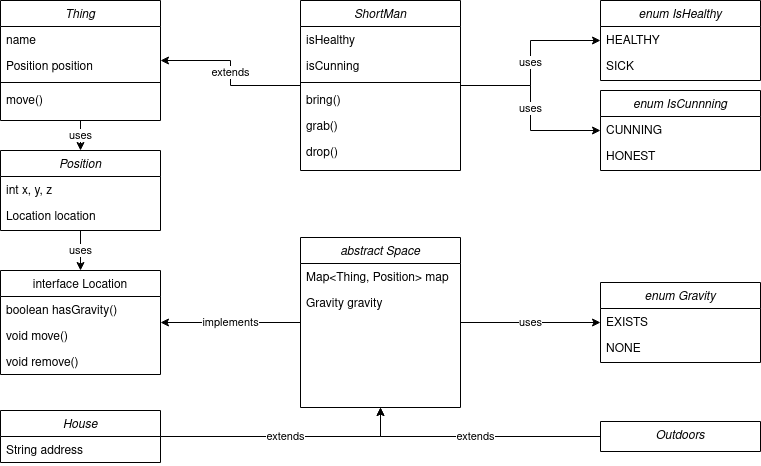

The diagram above was exported from draw.io. Its source (the exported page's mxGraphModel, read from the mxfile embedded in the PNG):
<mxGraphModel dx="1434" dy="795" grid="1" gridSize="10" guides="1" tooltips="1" connect="1" arrows="1" fold="1" page="1" pageScale="1" pageWidth="800" pageHeight="250" background="#FFFFFF" math="0" shadow="0">
  <root>
    <mxCell id="WIyWlLk6GJQsqaUBKTNV-0" />
    <mxCell id="WIyWlLk6GJQsqaUBKTNV-1" parent="WIyWlLk6GJQsqaUBKTNV-0" />
    <mxCell id="lxBi1abRgZqH7XNunVVy-45" value="extends" style="edgeStyle=orthogonalEdgeStyle;rounded=0;orthogonalLoop=1;jettySize=auto;html=1;" edge="1" parent="WIyWlLk6GJQsqaUBKTNV-1" source="zkfFHV4jXpPFQw0GAbJ--0" target="lxBi1abRgZqH7XNunVVy-5">
      <mxGeometry relative="1" as="geometry" />
    </mxCell>
    <mxCell id="lxBi1abRgZqH7XNunVVy-60" value="uses" style="edgeStyle=orthogonalEdgeStyle;rounded=0;orthogonalLoop=1;jettySize=auto;html=1;" edge="1" parent="WIyWlLk6GJQsqaUBKTNV-1" source="zkfFHV4jXpPFQw0GAbJ--0" target="lxBi1abRgZqH7XNunVVy-57">
      <mxGeometry relative="1" as="geometry" />
    </mxCell>
    <mxCell id="lxBi1abRgZqH7XNunVVy-61" value="&lt;div&gt;uses&lt;/div&gt;" style="edgeStyle=orthogonalEdgeStyle;rounded=0;orthogonalLoop=1;jettySize=auto;html=1;" edge="1" parent="WIyWlLk6GJQsqaUBKTNV-1" source="zkfFHV4jXpPFQw0GAbJ--0" target="lxBi1abRgZqH7XNunVVy-54">
      <mxGeometry relative="1" as="geometry" />
    </mxCell>
    <mxCell id="zkfFHV4jXpPFQw0GAbJ--0" value="ShortMan" style="swimlane;fontStyle=2;align=center;verticalAlign=top;childLayout=stackLayout;horizontal=1;startSize=26;horizontalStack=0;resizeParent=1;resizeLast=0;collapsible=1;marginBottom=0;rounded=0;shadow=0;strokeWidth=1;" parent="WIyWlLk6GJQsqaUBKTNV-1" vertex="1">
      <mxGeometry x="320" y="20" width="160" height="170" as="geometry">
        <mxRectangle x="230" y="140" width="160" height="26" as="alternateBounds" />
      </mxGeometry>
    </mxCell>
    <mxCell id="zkfFHV4jXpPFQw0GAbJ--2" value="isHealthy" style="text;align=left;verticalAlign=top;spacingLeft=4;spacingRight=4;overflow=hidden;rotatable=0;points=[[0,0.5],[1,0.5]];portConstraint=eastwest;rounded=0;shadow=0;html=0;" parent="zkfFHV4jXpPFQw0GAbJ--0" vertex="1">
      <mxGeometry y="26" width="160" height="26" as="geometry" />
    </mxCell>
    <mxCell id="zkfFHV4jXpPFQw0GAbJ--3" value="isCunning" style="text;align=left;verticalAlign=top;spacingLeft=4;spacingRight=4;overflow=hidden;rotatable=0;points=[[0,0.5],[1,0.5]];portConstraint=eastwest;rounded=0;shadow=0;html=0;" parent="zkfFHV4jXpPFQw0GAbJ--0" vertex="1">
      <mxGeometry y="52" width="160" height="26" as="geometry" />
    </mxCell>
    <mxCell id="zkfFHV4jXpPFQw0GAbJ--4" value="" style="line;html=1;strokeWidth=1;align=left;verticalAlign=middle;spacingTop=-1;spacingLeft=3;spacingRight=3;rotatable=0;labelPosition=right;points=[];portConstraint=eastwest;rounded=0;" parent="zkfFHV4jXpPFQw0GAbJ--0" vertex="1">
      <mxGeometry y="78" width="160" height="8" as="geometry" />
    </mxCell>
    <mxCell id="lxBi1abRgZqH7XNunVVy-4" value="bring()" style="text;align=left;verticalAlign=top;spacingLeft=4;spacingRight=4;overflow=hidden;rotatable=0;points=[[0,0.5],[1,0.5]];portConstraint=eastwest;rounded=0;" vertex="1" parent="zkfFHV4jXpPFQw0GAbJ--0">
      <mxGeometry y="86" width="160" height="26" as="geometry" />
    </mxCell>
    <mxCell id="zkfFHV4jXpPFQw0GAbJ--5" value="grab()" style="text;align=left;verticalAlign=top;spacingLeft=4;spacingRight=4;overflow=hidden;rotatable=0;points=[[0,0.5],[1,0.5]];portConstraint=eastwest;rounded=0;" parent="zkfFHV4jXpPFQw0GAbJ--0" vertex="1">
      <mxGeometry y="112" width="160" height="26" as="geometry" />
    </mxCell>
    <mxCell id="lxBi1abRgZqH7XNunVVy-3" value="drop()    " style="text;align=left;verticalAlign=top;spacingLeft=4;spacingRight=4;overflow=hidden;rotatable=0;points=[[0,0.5],[1,0.5]];portConstraint=eastwest;rounded=0;" vertex="1" parent="zkfFHV4jXpPFQw0GAbJ--0">
      <mxGeometry y="138" width="160" height="26" as="geometry" />
    </mxCell>
    <mxCell id="zkfFHV4jXpPFQw0GAbJ--17" value="interface Location" style="swimlane;fontStyle=0;align=center;verticalAlign=top;childLayout=stackLayout;horizontal=1;startSize=26;horizontalStack=0;resizeParent=1;resizeLast=0;collapsible=1;marginBottom=0;rounded=0;shadow=0;strokeWidth=1;" parent="WIyWlLk6GJQsqaUBKTNV-1" vertex="1">
      <mxGeometry x="20" y="290" width="160" height="104" as="geometry">
        <mxRectangle x="550" y="140" width="160" height="26" as="alternateBounds" />
      </mxGeometry>
    </mxCell>
    <mxCell id="zkfFHV4jXpPFQw0GAbJ--18" value="boolean hasGravity()" style="text;align=left;verticalAlign=top;spacingLeft=4;spacingRight=4;overflow=hidden;rotatable=0;points=[[0,0.5],[1,0.5]];portConstraint=eastwest;rounded=0;" parent="zkfFHV4jXpPFQw0GAbJ--17" vertex="1">
      <mxGeometry y="26" width="160" height="26" as="geometry" />
    </mxCell>
    <mxCell id="lxBi1abRgZqH7XNunVVy-18" value="void move()" style="text;align=left;verticalAlign=top;spacingLeft=4;spacingRight=4;overflow=hidden;rotatable=0;points=[[0,0.5],[1,0.5]];portConstraint=eastwest;rounded=0;" vertex="1" parent="zkfFHV4jXpPFQw0GAbJ--17">
      <mxGeometry y="52" width="160" height="26" as="geometry" />
    </mxCell>
    <mxCell id="lxBi1abRgZqH7XNunVVy-19" value="void remove()" style="text;align=left;verticalAlign=top;spacingLeft=4;spacingRight=4;overflow=hidden;rotatable=0;points=[[0,0.5],[1,0.5]];portConstraint=eastwest;rounded=0;" vertex="1" parent="zkfFHV4jXpPFQw0GAbJ--17">
      <mxGeometry y="78" width="160" height="26" as="geometry" />
    </mxCell>
    <mxCell id="lxBi1abRgZqH7XNunVVy-30" value="uses" style="edgeStyle=orthogonalEdgeStyle;rounded=0;orthogonalLoop=1;jettySize=auto;html=1;" edge="1" parent="WIyWlLk6GJQsqaUBKTNV-1" source="lxBi1abRgZqH7XNunVVy-5" target="lxBi1abRgZqH7XNunVVy-20">
      <mxGeometry relative="1" as="geometry" />
    </mxCell>
    <mxCell id="lxBi1abRgZqH7XNunVVy-5" value="Thing" style="swimlane;fontStyle=2;align=center;verticalAlign=top;childLayout=stackLayout;horizontal=1;startSize=26;horizontalStack=0;resizeParent=1;resizeLast=0;collapsible=1;marginBottom=0;rounded=0;shadow=0;strokeWidth=1;" vertex="1" parent="WIyWlLk6GJQsqaUBKTNV-1">
      <mxGeometry x="20" y="20" width="160" height="120" as="geometry">
        <mxRectangle x="230" y="140" width="160" height="26" as="alternateBounds" />
      </mxGeometry>
    </mxCell>
    <mxCell id="lxBi1abRgZqH7XNunVVy-6" value="name" style="text;align=left;verticalAlign=top;spacingLeft=4;spacingRight=4;overflow=hidden;rotatable=0;points=[[0,0.5],[1,0.5]];portConstraint=eastwest;rounded=0;" vertex="1" parent="lxBi1abRgZqH7XNunVVy-5">
      <mxGeometry y="26" width="160" height="26" as="geometry" />
    </mxCell>
    <mxCell id="lxBi1abRgZqH7XNunVVy-9" value="Position position" style="text;align=left;verticalAlign=top;spacingLeft=4;spacingRight=4;overflow=hidden;rotatable=0;points=[[0,0.5],[1,0.5]];portConstraint=eastwest;rounded=0;" vertex="1" parent="lxBi1abRgZqH7XNunVVy-5">
      <mxGeometry y="52" width="160" height="26" as="geometry" />
    </mxCell>
    <mxCell id="lxBi1abRgZqH7XNunVVy-10" value="" style="line;html=1;strokeWidth=1;align=left;verticalAlign=middle;spacingTop=-1;spacingLeft=3;spacingRight=3;rotatable=0;labelPosition=right;points=[];portConstraint=eastwest;rounded=0;" vertex="1" parent="lxBi1abRgZqH7XNunVVy-5">
      <mxGeometry y="78" width="160" height="8" as="geometry" />
    </mxCell>
    <mxCell id="lxBi1abRgZqH7XNunVVy-11" value="move()" style="text;align=left;verticalAlign=top;spacingLeft=4;spacingRight=4;overflow=hidden;rotatable=0;points=[[0,0.5],[1,0.5]];portConstraint=eastwest;rounded=0;" vertex="1" parent="lxBi1abRgZqH7XNunVVy-5">
      <mxGeometry y="86" width="160" height="26" as="geometry" />
    </mxCell>
    <mxCell id="lxBi1abRgZqH7XNunVVy-32" value="&lt;div&gt;uses&lt;/div&gt;" style="edgeStyle=orthogonalEdgeStyle;rounded=0;orthogonalLoop=1;jettySize=auto;html=1;" edge="1" parent="WIyWlLk6GJQsqaUBKTNV-1" source="lxBi1abRgZqH7XNunVVy-20" target="zkfFHV4jXpPFQw0GAbJ--17">
      <mxGeometry relative="1" as="geometry" />
    </mxCell>
    <mxCell id="lxBi1abRgZqH7XNunVVy-20" value="Position&#10;" style="swimlane;fontStyle=2;align=center;verticalAlign=top;childLayout=stackLayout;horizontal=1;startSize=26;horizontalStack=0;resizeParent=1;resizeLast=0;collapsible=1;marginBottom=0;rounded=0;shadow=0;strokeWidth=1;" vertex="1" parent="WIyWlLk6GJQsqaUBKTNV-1">
      <mxGeometry x="20" y="170" width="160" height="80" as="geometry">
        <mxRectangle x="230" y="140" width="160" height="26" as="alternateBounds" />
      </mxGeometry>
    </mxCell>
    <mxCell id="lxBi1abRgZqH7XNunVVy-21" value="int x, y, z" style="text;align=left;verticalAlign=top;spacingLeft=4;spacingRight=4;overflow=hidden;rotatable=0;points=[[0,0.5],[1,0.5]];portConstraint=eastwest;rounded=0;" vertex="1" parent="lxBi1abRgZqH7XNunVVy-20">
      <mxGeometry y="26" width="160" height="26" as="geometry" />
    </mxCell>
    <mxCell id="lxBi1abRgZqH7XNunVVy-24" value="Location location" style="text;align=left;verticalAlign=top;spacingLeft=4;spacingRight=4;overflow=hidden;rotatable=0;points=[[0,0.5],[1,0.5]];portConstraint=eastwest;rounded=0;" vertex="1" parent="lxBi1abRgZqH7XNunVVy-20">
      <mxGeometry y="52" width="160" height="26" as="geometry" />
    </mxCell>
    <mxCell id="lxBi1abRgZqH7XNunVVy-40" value="implements" style="edgeStyle=orthogonalEdgeStyle;rounded=0;orthogonalLoop=1;jettySize=auto;html=1;" edge="1" parent="WIyWlLk6GJQsqaUBKTNV-1" source="lxBi1abRgZqH7XNunVVy-33" target="zkfFHV4jXpPFQw0GAbJ--17">
      <mxGeometry relative="1" as="geometry" />
    </mxCell>
    <mxCell id="lxBi1abRgZqH7XNunVVy-53" value="uses" style="edgeStyle=orthogonalEdgeStyle;rounded=0;orthogonalLoop=1;jettySize=auto;html=1;" edge="1" parent="WIyWlLk6GJQsqaUBKTNV-1" source="lxBi1abRgZqH7XNunVVy-33" target="lxBi1abRgZqH7XNunVVy-50">
      <mxGeometry relative="1" as="geometry" />
    </mxCell>
    <mxCell id="lxBi1abRgZqH7XNunVVy-33" value="abstract Space" style="swimlane;fontStyle=2;align=center;verticalAlign=top;childLayout=stackLayout;horizontal=1;startSize=26;horizontalStack=0;resizeParent=1;resizeLast=0;collapsible=1;marginBottom=0;rounded=0;shadow=0;strokeWidth=1;" vertex="1" parent="WIyWlLk6GJQsqaUBKTNV-1">
      <mxGeometry x="320" y="257" width="160" height="170" as="geometry">
        <mxRectangle x="230" y="140" width="160" height="26" as="alternateBounds" />
      </mxGeometry>
    </mxCell>
    <mxCell id="lxBi1abRgZqH7XNunVVy-34" value="Map&lt;Thing, Position&gt; map" style="text;align=left;verticalAlign=top;spacingLeft=4;spacingRight=4;overflow=hidden;rotatable=0;points=[[0,0.5],[1,0.5]];portConstraint=eastwest;rounded=0;shadow=0;html=0;" vertex="1" parent="lxBi1abRgZqH7XNunVVy-33">
      <mxGeometry y="26" width="160" height="26" as="geometry" />
    </mxCell>
    <mxCell id="lxBi1abRgZqH7XNunVVy-35" value="Gravity gravity" style="text;align=left;verticalAlign=top;spacingLeft=4;spacingRight=4;overflow=hidden;rotatable=0;points=[[0,0.5],[1,0.5]];portConstraint=eastwest;rounded=0;shadow=0;html=0;" vertex="1" parent="lxBi1abRgZqH7XNunVVy-33">
      <mxGeometry y="52" width="160" height="26" as="geometry" />
    </mxCell>
    <mxCell id="lxBi1abRgZqH7XNunVVy-44" value="extends" style="edgeStyle=orthogonalEdgeStyle;rounded=0;orthogonalLoop=1;jettySize=auto;html=1;" edge="1" parent="WIyWlLk6GJQsqaUBKTNV-1" source="lxBi1abRgZqH7XNunVVy-41" target="lxBi1abRgZqH7XNunVVy-33">
      <mxGeometry relative="1" as="geometry" />
    </mxCell>
    <mxCell id="lxBi1abRgZqH7XNunVVy-41" value="Outdoors" style="swimlane;fontStyle=2;align=center;verticalAlign=top;childLayout=stackLayout;horizontal=1;startSize=30;horizontalStack=0;resizeParent=1;resizeLast=0;collapsible=1;marginBottom=0;rounded=0;shadow=0;strokeWidth=1;" vertex="1" parent="WIyWlLk6GJQsqaUBKTNV-1">
      <mxGeometry x="620" y="441" width="160" height="30" as="geometry">
        <mxRectangle x="230" y="140" width="160" height="26" as="alternateBounds" />
      </mxGeometry>
    </mxCell>
    <mxCell id="lxBi1abRgZqH7XNunVVy-49" value="extends" style="edgeStyle=orthogonalEdgeStyle;rounded=0;orthogonalLoop=1;jettySize=auto;html=1;" edge="1" parent="WIyWlLk6GJQsqaUBKTNV-1" source="lxBi1abRgZqH7XNunVVy-46" target="lxBi1abRgZqH7XNunVVy-33">
      <mxGeometry relative="1" as="geometry" />
    </mxCell>
    <mxCell id="lxBi1abRgZqH7XNunVVy-46" value="House" style="swimlane;fontStyle=2;align=center;verticalAlign=top;childLayout=stackLayout;horizontal=1;startSize=26;horizontalStack=0;resizeParent=1;resizeLast=0;collapsible=1;marginBottom=0;rounded=0;shadow=0;strokeWidth=1;" vertex="1" parent="WIyWlLk6GJQsqaUBKTNV-1">
      <mxGeometry x="20" y="430" width="160" height="52" as="geometry">
        <mxRectangle x="230" y="140" width="160" height="26" as="alternateBounds" />
      </mxGeometry>
    </mxCell>
    <mxCell id="lxBi1abRgZqH7XNunVVy-47" value="String address" style="text;align=left;verticalAlign=top;spacingLeft=4;spacingRight=4;overflow=hidden;rotatable=0;points=[[0,0.5],[1,0.5]];portConstraint=eastwest;rounded=0;shadow=0;html=0;" vertex="1" parent="lxBi1abRgZqH7XNunVVy-46">
      <mxGeometry y="26" width="160" height="26" as="geometry" />
    </mxCell>
    <mxCell id="lxBi1abRgZqH7XNunVVy-50" value="enum Gravity" style="swimlane;fontStyle=2;align=center;verticalAlign=top;childLayout=stackLayout;horizontal=1;startSize=26;horizontalStack=0;resizeParent=1;resizeLast=0;collapsible=1;marginBottom=0;rounded=0;shadow=0;strokeWidth=1;" vertex="1" parent="WIyWlLk6GJQsqaUBKTNV-1">
      <mxGeometry x="620" y="302" width="160" height="80" as="geometry">
        <mxRectangle x="230" y="140" width="160" height="26" as="alternateBounds" />
      </mxGeometry>
    </mxCell>
    <mxCell id="lxBi1abRgZqH7XNunVVy-51" value="EXISTS" style="text;align=left;verticalAlign=top;spacingLeft=4;spacingRight=4;overflow=hidden;rotatable=0;points=[[0,0.5],[1,0.5]];portConstraint=eastwest;rounded=0;" vertex="1" parent="lxBi1abRgZqH7XNunVVy-50">
      <mxGeometry y="26" width="160" height="26" as="geometry" />
    </mxCell>
    <mxCell id="lxBi1abRgZqH7XNunVVy-52" value="NONE" style="text;align=left;verticalAlign=top;spacingLeft=4;spacingRight=4;overflow=hidden;rotatable=0;points=[[0,0.5],[1,0.5]];portConstraint=eastwest;rounded=0;" vertex="1" parent="lxBi1abRgZqH7XNunVVy-50">
      <mxGeometry y="52" width="160" height="26" as="geometry" />
    </mxCell>
    <mxCell id="lxBi1abRgZqH7XNunVVy-54" value="enum IsCunnning" style="swimlane;fontStyle=2;align=center;verticalAlign=top;childLayout=stackLayout;horizontal=1;startSize=26;horizontalStack=0;resizeParent=1;resizeLast=0;collapsible=1;marginBottom=0;rounded=0;shadow=0;strokeWidth=1;" vertex="1" parent="WIyWlLk6GJQsqaUBKTNV-1">
      <mxGeometry x="620" y="110" width="160" height="80" as="geometry">
        <mxRectangle x="230" y="140" width="160" height="26" as="alternateBounds" />
      </mxGeometry>
    </mxCell>
    <mxCell id="lxBi1abRgZqH7XNunVVy-55" value="CUNNING" style="text;align=left;verticalAlign=top;spacingLeft=4;spacingRight=4;overflow=hidden;rotatable=0;points=[[0,0.5],[1,0.5]];portConstraint=eastwest;rounded=0;" vertex="1" parent="lxBi1abRgZqH7XNunVVy-54">
      <mxGeometry y="26" width="160" height="26" as="geometry" />
    </mxCell>
    <mxCell id="lxBi1abRgZqH7XNunVVy-56" value="HONEST" style="text;align=left;verticalAlign=top;spacingLeft=4;spacingRight=4;overflow=hidden;rotatable=0;points=[[0,0.5],[1,0.5]];portConstraint=eastwest;rounded=0;" vertex="1" parent="lxBi1abRgZqH7XNunVVy-54">
      <mxGeometry y="52" width="160" height="26" as="geometry" />
    </mxCell>
    <mxCell id="lxBi1abRgZqH7XNunVVy-57" value="enum IsHealthy" style="swimlane;fontStyle=2;align=center;verticalAlign=top;childLayout=stackLayout;horizontal=1;startSize=26;horizontalStack=0;resizeParent=1;resizeLast=0;collapsible=1;marginBottom=0;rounded=0;shadow=0;strokeWidth=1;" vertex="1" parent="WIyWlLk6GJQsqaUBKTNV-1">
      <mxGeometry x="620" y="20" width="160" height="80" as="geometry">
        <mxRectangle x="230" y="140" width="160" height="26" as="alternateBounds" />
      </mxGeometry>
    </mxCell>
    <mxCell id="lxBi1abRgZqH7XNunVVy-58" value="HEALTHY" style="text;align=left;verticalAlign=top;spacingLeft=4;spacingRight=4;overflow=hidden;rotatable=0;points=[[0,0.5],[1,0.5]];portConstraint=eastwest;rounded=0;" vertex="1" parent="lxBi1abRgZqH7XNunVVy-57">
      <mxGeometry y="26" width="160" height="26" as="geometry" />
    </mxCell>
    <mxCell id="lxBi1abRgZqH7XNunVVy-59" value="SICK" style="text;align=left;verticalAlign=top;spacingLeft=4;spacingRight=4;overflow=hidden;rotatable=0;points=[[0,0.5],[1,0.5]];portConstraint=eastwest;rounded=0;" vertex="1" parent="lxBi1abRgZqH7XNunVVy-57">
      <mxGeometry y="52" width="160" height="26" as="geometry" />
    </mxCell>
  </root>
</mxGraphModel>